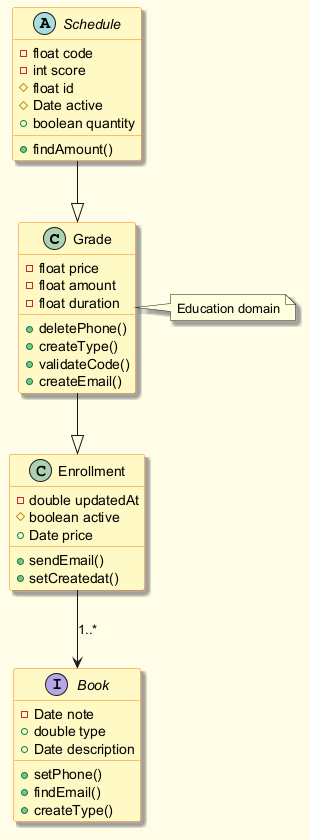

The diagram above was rendered by PlantUML. Its source (embedded in the PNG):
@startuml
skinparam backgroundColor #FFFDE7
skinparam classBackgroundColor #FFF9C4
skinparam classBorderColor #F57F17
skinparam shadowing true
class Grade {
  -float price
  -float amount
  -float duration
  +deletePhone()
  +createType()
  +validateCode()
  +createEmail()
}
interface Book {
  -Date note
  +double type
  +Date description
  +setPhone()
  +findEmail()
  +createType()
}
abstract class Schedule {
  -float code
  -int score
  #float id
  #Date active
  +boolean quantity
  +findAmount()
}
class Enrollment {
  -double updatedAt
  #boolean active
  +Date price
  +sendEmail()
  +setCreatedat()
}
Schedule --|> Grade
Grade --|> Enrollment
Enrollment --> Book : "1..*"
note right of Grade : Education domain
@enduml